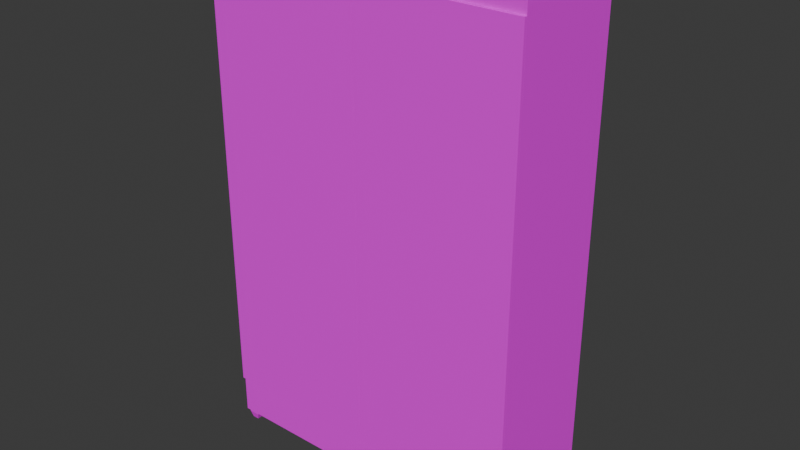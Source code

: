 # Source: cupboard.blend  (saved by Blender 4.2.66; exported with 4.5.12 LTS)
import bpy
from mathutils import Matrix  # noqa: F401  (used for matrix-valued properties, if any)

bpy.ops.wm.read_factory_settings(use_empty=True)
scene = bpy.context.scene
scene.name = 'Scene'

# ---- collections
col_collection_1 = bpy.data.collections.new('Collection 1'); scene.collection.children.link(col_collection_1)

# ---- images (referenced by path relative to the original .blend; pixels are not part of the script)
import os
ASSET_DIR = os.environ.get("B2B_ASSET_DIR", "")  # directory of the original .blend (textures are referenced by path, not embedded)
HERE = os.path.dirname(os.path.abspath(__file__))  # packed textures are extracted next to this script under _unpacked/

def load_image(name, relpath, width, height, colorspace="sRGB"):
    """Load a texture the original file referenced (path relative to the .blend, or extracted next to this script)."""
    p = next((c for c in (os.path.join(HERE, relpath), os.path.join(ASSET_DIR, relpath)) if relpath and os.path.exists(c)), "")
    if p:
        img = bpy.data.images.load(p, check_existing=True)
        img.name = name
    else:  # same state as the original file: an image datablock whose file is absent (Cycles renders it pink)
        img = bpy.data.images.new(name, width, height)
        img.source = "FILE"
        img.filepath = "//" + (relpath or name)
    img.colorspace_settings.name = colorspace
    return img
img_flo_cupboard_png = load_image('Flo_cupboard.png', 'Flo_cupboard.png', 1024, 1024, 'sRGB')

# ---- materials (node trees are filled in below, after node groups)
mat_material_002 = bpy.data.materials.new('Material.002')
mat_material_001 = bpy.data.materials.new('Material.001')
mat_material_003 = bpy.data.materials.new('Material.003')

# ---- material node trees
mat_material_002.use_nodes = True; mat_material_002.node_tree.nodes.clear()
_N = mat_material_002.node_tree.nodes; _L = mat_material_002.node_tree.links
n0 = _N.new('ShaderNodeBsdfPrincipled'); n0.name = 'Principled BSDF'; n0.location = (10, 300)
n1 = _N.new('ShaderNodeOutputMaterial'); n1.name = 'Material Output'; n1.location = (300, 300)
n2 = _N.new('ShaderNodeTexImage'); n2.name = 'Image Texture'; n2.location = (-280, 280)
n2.image = img_flo_cupboard_png
_L.new(n0.outputs[0], n1.inputs[0])
_L.new(n2.outputs[0], n0.inputs[0])
n1.is_active_output = True
mat_material_001.use_nodes = True; mat_material_001.node_tree.nodes.clear()
_N = mat_material_001.node_tree.nodes; _L = mat_material_001.node_tree.links
n0 = _N.new('ShaderNodeBsdfPrincipled'); n0.name = 'Principled BSDF'; n0.location = (10, 300)
n1 = _N.new('ShaderNodeOutputMaterial'); n1.name = 'Material Output'; n1.location = (300, 300)
n2 = _N.new('ShaderNodeTexImage'); n2.name = 'Image Texture'; n2.location = (-280, 280)
n2.image = img_flo_cupboard_png
_L.new(n0.outputs[0], n1.inputs[0])
_L.new(n2.outputs[0], n0.inputs[0])
n1.is_active_output = True
mat_material_003.use_nodes = True; mat_material_003.node_tree.nodes.clear()
_N = mat_material_003.node_tree.nodes; _L = mat_material_003.node_tree.links
n0 = _N.new('ShaderNodeBsdfPrincipled'); n0.name = 'Principled BSDF'; n0.location = (10, 300)
n1 = _N.new('ShaderNodeOutputMaterial'); n1.name = 'Material Output'; n1.location = (300, 300)
n2 = _N.new('ShaderNodeTexImage'); n2.name = 'Image Texture'; n2.location = (-280, 280)
n2.image = img_flo_cupboard_png
_L.new(n0.outputs[0], n1.inputs[0])
_L.new(n2.outputs[0], n0.inputs[0])
n1.is_active_output = True

# ---- world
world_world = bpy.data.worlds.new('World'); scene.world = world_world
world_world.use_nodes = True; world_world.node_tree.nodes.clear()
_N = world_world.node_tree.nodes; _L = world_world.node_tree.links
n0 = _N.new('ShaderNodeOutputWorld'); n0.name = 'World Output'; n0.location = (300, 300)
n1 = _N.new('ShaderNodeBackground'); n1.name = 'Background'; n1.location = (10, 300)
n1.inputs[0].default_value = (0.05088, 0.05088, 0.05088, 1.0)
_L.new(n1.outputs[0], n0.inputs[0])
n0.is_active_output = True
world_world.color = (0.05088, 0.05088, 0.05088)
world_world.sun_shadow_jitter_overblur = 0.0

# ---- meshes
me_cube_004 = bpy.data.meshes.new('Cube.004')
me_cube_004.from_pydata([(-2.004, -0.002068, -2.176), (-2.004, -0.002068, 2.224), (-2.004, 1.998, -2.176), (-2.004, 1.998, 2.224), (-0.004468, -0.002068, -2.176), (-0.004468, -0.002068, 2.224), (-0.004468, 1.998, -2.176), (-0.004468, 1.998, 2.224)], [], [(0, 1, 3, 2), (2, 3, 7, 6), (6, 7, 5, 4), (4, 5, 1, 0), (2, 6, 4, 0), (7, 3, 1, 5)])
_uv = me_cube_004.uv_layers.new(name='UVMap')
_uv.uv.foreach_set('vector', [0.375, 0.0, 0.625, 0.0, 0.625, 0.25, 0.375, 0.25, 0.375, 0.25, 0.625, 0.25, 0.625, 0.5, 0.375, 0.5, 0.375, 0.5, 0.625, 0.5, 0.625, 0.75, 0.375, 0.75, 0.3115, 0.3994, 0.3115, 1.0, 0.1592, 1.0, 0.1592, 0.3994, 0.125, 0.5, 0.375, 0.5, 0.375, 0.75, 0.125, 0.75, 0.625, 0.5, 0.875, 0.5, 0.875, 0.75, 0.625, 0.75])
me_cube_004.materials.append(mat_material_002)
me_cube_004.update()
me_cube_003 = bpy.data.meshes.new('Cube.003')
me_cube_003.from_pydata([(-28.3, -13.93, 0.06917), (-28.3, -13.93, 0.1), (-28.3, -11.93, 0.06917), (-28.3, -11.93, 0.1), (-26.3, -13.93, 0.06917), (-26.3, -13.93, 0.1), (-26.3, -11.93, 0.06917), (-26.3, -11.93, 0.1), (-27.9, -12.33, 0.0), (-27.9, -13.53, 0.0), (-26.7, -12.33, 0.0), (-26.7, -13.53, 0.0), (28.3, -13.93, 0.06917), (28.3, -13.93, 0.1), (28.3, -11.93, 0.06917), (28.3, -11.93, 0.1), (26.3, -13.93, 0.06917), (26.3, -13.93, 0.1), (26.3, -11.93, 0.06917), (26.3, -11.93, 0.1), (27.9, -12.33, -5.96e-08), (27.9, -13.53, -5.96e-08), (26.7, -12.33, -5.96e-08), (26.7, -13.53, -5.96e-08), (-28.3, 13.93, 0.06917), (-28.3, 13.93, 0.1), (-28.3, 11.93, 0.06917), (-28.3, 11.93, 0.1), (-26.3, 13.93, 0.06917), (-26.3, 13.93, 0.1), (-26.3, 11.93, 0.06917), (-26.3, 11.93, 0.1), (-27.9, 12.33, -5.96e-08), (-27.9, 13.53, -5.96e-08), (-26.7, 12.33, -5.96e-08), (-26.7, 13.53, -5.96e-08), (28.3, 13.93, 0.06917), (28.3, 13.93, 0.1), (28.3, 11.93, 0.06917), (28.3, 11.93, 0.1), (26.3, 13.93, 0.06917), (26.3, 13.93, 0.1), (26.3, 11.93, 0.06917), (26.3, 11.93, 0.1), (27.9, 12.33, -1.192e-07), (27.9, 13.53, -1.192e-07), (26.7, 12.33, -1.192e-07), (26.7, 13.53, -1.192e-07), (-28.74, -14.37, 0.1), (-28.74, -14.37, 0.5), (-28.74, 14.37, 0.1), (-28.74, 14.37, 0.5), (28.74, -14.37, 0.1), (28.74, -14.37, 0.5), (28.74, 14.37, 0.1), (28.74, 14.37, 0.5), (-28.74, 12.93, 0.1), (-28.74, 12.93, 0.5), (28.74, 12.93, 0.1), (28.74, 12.93, 0.5), (27.3, 14.37, 0.1), (27.3, 14.37, 0.5), (27.3, -14.37, 0.1), (27.3, -14.37, 0.5), (27.3, 12.93, 0.5), (27.3, 12.93, 0.1), (-27.45, 14.37, 0.1), (-27.45, -14.37, 0.5), (-27.45, 12.93, 0.1), (-27.45, 14.37, 0.5), (-27.45, -14.37, 0.1), (-27.45, 12.93, 0.5), (-28.74, 12.93, 4.9), (-28.74, 14.37, 4.9), (27.3, 14.37, 4.9), (28.74, 14.37, 4.9), (28.74, 12.93, 4.9), (28.74, -14.37, 4.9), (-27.45, -14.37, 4.9), (-28.74, -14.37, 4.9), (27.3, 12.93, 4.9), (-27.45, 14.37, 4.9), (27.3, -14.37, 4.9), (-27.45, 12.93, 4.9), (27.3, 14.37, 5.1), (28.74, 14.37, 5.1), (28.74, 12.93, 5.1), (28.74, -14.37, 5.1), (27.3, 12.93, 5.1), (27.3, -14.37, 5.1), (-28.74, -14.37, 4.9), (-28.74, -14.37, 5.1), (-28.74, 14.37, 4.9), (-28.74, 12.93, 4.9), (-28.74, 14.37, 5.1), (-28.74, 12.93, 5.1)], [], [(0, 1, 3, 2), (2, 3, 7, 6), (6, 7, 5, 4), (4, 5, 1, 0), (4, 0, 9, 11), (8, 10, 11, 9), (2, 6, 10, 8), (0, 2, 8, 9), (6, 4, 11, 10), (12, 14, 15, 13), (14, 18, 19, 15), (18, 16, 17, 19), (16, 12, 13, 17), (16, 23, 21, 12), (20, 21, 23, 22), (14, 20, 22, 18), (12, 21, 20, 14), (18, 22, 23, 16), (24, 26, 27, 25), (26, 30, 31, 27), (30, 28, 29, 31), (28, 24, 25, 29), (28, 35, 33, 24), (32, 33, 35, 34), (26, 32, 34, 30), (24, 33, 32, 26), (30, 34, 35, 28), (36, 37, 39, 38), (38, 39, 43, 42), (42, 43, 41, 40), (40, 41, 37, 36), (40, 36, 45, 47), (44, 46, 47, 45), (38, 42, 46, 44), (36, 38, 44, 45), (42, 40, 47, 46), (56, 57, 51, 50), (60, 61, 55, 54), (58, 59, 53, 52), (70, 67, 49, 48), (65, 58, 52, 62), (51, 57, 72, 73), (55, 61, 74, 75), (60, 54, 58, 65), (54, 55, 59, 58), (48, 49, 57, 56), (66, 60, 65, 68), (59, 55, 75, 76), (53, 59, 76, 77), (68, 65, 62, 70), (52, 53, 63, 62), (66, 69, 61, 60), (50, 51, 69, 66), (56, 68, 70, 48), (50, 66, 68, 56), (67, 71, 83, 78), (64, 71, 67, 63), (62, 63, 67, 70), (83, 72, 79, 78), (81, 73, 72, 83), (76, 75, 85, 86), (88, 84, 94, 95), (74, 81, 83, 80), (63, 53, 77, 82), (57, 49, 79, 72), (71, 64, 80, 83), (61, 69, 81, 74), (64, 63, 82, 80), (49, 67, 78, 79), (69, 51, 73, 81), (85, 84, 88, 86), (86, 88, 89, 87), (75, 74, 84, 85), (80, 82, 90, 93), (82, 77, 87, 89), (77, 76, 86, 87), (93, 90, 91, 95), (92, 93, 95, 94), (84, 74, 92, 94), (74, 80, 93, 92), (89, 88, 95, 91), (82, 89, 91, 90)])
_uv = me_cube_003.uv_layers.new(name='UVMap')
_uv.uv.foreach_set('vector', [0.4823, 0.53, 0.4821, 0.53, 0.4821, 0.5122, 0.4823, 0.5122, 0.4826, 0.53, 0.4823, 0.53, 0.4823, 0.5122, 0.4826, 0.5122, 0.4829, 0.53, 0.4826, 0.53, 0.4826, 0.5122, 0.4829, 0.5122, 0.4832, 0.53, 0.4829, 0.53, 0.4829, 0.5122, 0.4832, 0.5122, 0.4108, 0.53, 0.4108, 0.5122, 0.4144, 0.5157, 0.4144, 0.5264, 0.425, 0.5157, 0.425, 0.5264, 0.4144, 0.5264, 0.4144, 0.5157, 0.4286, 0.5122, 0.4286, 0.53, 0.425, 0.5264, 0.425, 0.5157, 0.4108, 0.5122, 0.4286, 0.5122, 0.425, 0.5157, 0.4144, 0.5157, 0.4286, 0.53, 0.4108, 0.53, 0.4144, 0.5264, 0.425, 0.5264, 0.4834, 0.5122, 0.4834, 0.53, 0.4832, 0.53, 0.4832, 0.5122, 0.4837, 0.5122, 0.4837, 0.53, 0.4834, 0.53, 0.4834, 0.5122, 0.484, 0.5122, 0.484, 0.53, 0.4837, 0.53, 0.4837, 0.5122, 0.4843, 0.5122, 0.4843, 0.53, 0.484, 0.53, 0.484, 0.5122, 0.4286, 0.5122, 0.4322, 0.5157, 0.4322, 0.5264, 0.4286, 0.53, 0.4429, 0.5264, 0.4322, 0.5264, 0.4322, 0.5157, 0.4429, 0.5157, 0.4464, 0.53, 0.4429, 0.5264, 0.4429, 0.5157, 0.4464, 0.5122, 0.4286, 0.53, 0.4322, 0.5264, 0.4429, 0.5264, 0.4464, 0.53, 0.4464, 0.5122, 0.4429, 0.5157, 0.4322, 0.5157, 0.4286, 0.5122, 0.4845, 0.5122, 0.4845, 0.53, 0.4843, 0.53, 0.4843, 0.5122, 0.4848, 0.5122, 0.4848, 0.53, 0.4845, 0.53, 0.4845, 0.5122, 0.4851, 0.5122, 0.4851, 0.53, 0.4848, 0.53, 0.4848, 0.5122, 0.4854, 0.5122, 0.4854, 0.53, 0.4851, 0.53, 0.4851, 0.5122, 0.4643, 0.53, 0.4607, 0.5264, 0.4607, 0.5157, 0.4643, 0.5122, 0.45, 0.5157, 0.4607, 0.5157, 0.4607, 0.5264, 0.45, 0.5264, 0.4464, 0.5122, 0.45, 0.5157, 0.45, 0.5264, 0.4464, 0.53, 0.4643, 0.5122, 0.4607, 0.5157, 0.45, 0.5157, 0.4464, 0.5122, 0.4464, 0.53, 0.45, 0.5264, 0.4607, 0.5264, 0.4643, 0.53, 0.4862, 0.53, 0.4859, 0.53, 0.4859, 0.5122, 0.4862, 0.5122, 0.4856, 0.53, 0.4854, 0.53, 0.4854, 0.5122, 0.4856, 0.5122, 0.4865, 0.53, 0.4862, 0.53, 0.4862, 0.5122, 0.4865, 0.5122, 0.4859, 0.53, 0.4856, 0.53, 0.4856, 0.5122, 0.4859, 0.5122, 0.4821, 0.5122, 0.4821, 0.53, 0.4785, 0.5264, 0.4785, 0.5157, 0.4678, 0.5264, 0.4678, 0.5157, 0.4785, 0.5157, 0.4785, 0.5264, 0.4643, 0.53, 0.4643, 0.5122, 0.4678, 0.5157, 0.4678, 0.5264, 0.4821, 0.53, 0.4643, 0.53, 0.4678, 0.5264, 0.4785, 0.5264, 0.4643, 0.5122, 0.4821, 0.5122, 0.4785, 0.5157, 0.4678, 0.5157, 0.6848, 0.8386, 0.6848, 0.7886, 0.697, 0.7886, 0.697, 0.8386, 0.9618, 0.2961, 0.92, 0.2961, 0.92, 0.2796, 0.9618, 0.2796, 0.8841, 0.7911, 0.848, 0.7911, 0.848, 0.2994, 0.8841, 0.2994, 0.7437, 0.1971, 0.6862, 0.1971, 0.6862, 0.1855, 0.7437, 0.1855, 0.796, 0.7708, 0.796, 0.7836, 0.5527, 0.7836, 0.5527, 0.7708, 0.697, 0.7886, 0.6848, 0.7886, 0.6848, 0.2386, 0.697, 0.2386, 0.92, 0.2796, 0.92, 0.2961, 0.4605, 0.2961, 0.4605, 0.2796, 0.2561, 0.4994, 0.2561, 0.5122, 0.2433, 0.5122, 0.2433, 0.4994, 0.8841, 0.817, 0.848, 0.817, 0.848, 0.7911, 0.8841, 0.7911, 0.4513, 0.8386, 0.4513, 0.7886, 0.6848, 0.7886, 0.6848, 0.8386, 0.8088, 0.283, 0.8088, 0.7708, 0.796, 0.7708, 0.796, 0.283, 0.848, 0.7911, 0.848, 0.817, 0.4502, 0.817, 0.4502, 0.7911, 0.848, 0.2994, 0.848, 0.7911, 0.4502, 0.7911, 0.4502, 0.2994, 0.9796, 0.4686, 0.9796, 0.9564, 0.7363, 0.9564, 0.7363, 0.4686, 0.7437, 0.6977, 0.6862, 0.6977, 0.6862, 0.6849, 0.7437, 0.6849, 0.9618, 0.9248, 0.92, 0.9248, 0.92, 0.2961, 0.9618, 0.2961, 0.9618, 0.9396, 0.92, 0.9396, 0.92, 0.9248, 0.9618, 0.9248, 0.796, 0.2715, 0.796, 0.283, 0.5527, 0.283, 0.5527, 0.2715, 0.2561, 1.933e-08, 0.2561, 0.01152, 0.2433, 0.01152, 0.2433, 1.837e-08, 0.3698, 0.5122, 0.3698, 0.7554, 0.3306, 0.7554, 0.3306, 0.5122, 0.2433, 0.5122, 0.2433, 1.0, 9.797e-10, 1.0, 3.781e-08, 0.5122, 0.165, 0.6212, 0.165, 0.6043, 0.3081, 0.6043, 0.3081, 0.6212, 0.7554, 0.9872, 0.7554, 0.9987, 0.5122, 0.9987, 0.5122, 0.9872, 0.7682, 0.9872, 0.7682, 0.9987, 0.7554, 0.9987, 0.7554, 0.9872, 0.4502, 0.7911, 0.4502, 0.817, 0.4321, 0.817, 0.4321, 0.7911, 0.4994, 0.0128, 0.5122, 0.0128, 0.5122, 0.5122, 0.4994, 0.5122, 0.7682, 0.4994, 0.7682, 0.9872, 0.7554, 0.9872, 0.7554, 0.4994, 0.8538, 0.4994, 0.8538, 0.5122, 0.8146, 0.5122, 0.8146, 0.4994, 0.6848, 0.7886, 0.4513, 0.7886, 0.4513, 0.2386, 0.6848, 0.2386, 0.8966, -2.921e-10, 0.8966, 0.4878, 0.8573, 0.4878, 0.8573, -3.252e-09, 0.92, 0.2961, 0.92, 0.9248, 0.4605, 0.9248, 0.4605, 0.2961, 0.409, 0.5122, 0.409, 0.7554, 0.3698, 0.7554, 0.3698, 0.5122, 0.9735, 0.0006822, 0.9735, 0.01084, 0.6948, 0.01084, 0.6948, 0.0006822, 0.92, 0.9248, 0.92, 0.9396, 0.4605, 0.9396, 0.4605, 0.9248, 0.5122, 2.167e-08, 0.5122, 0.0128, 0.4994, 0.0128, 0.4994, 2.071e-08, 0.4994, 2.071e-08, 0.4994, 0.0128, 0.2561, 0.0128, 0.2561, 2.339e-09, 0.4605, 0.2796, 0.4605, 0.2961, 0.4396, 0.2961, 0.4396, 0.2796, 0.7554, 0.4994, 0.5122, 0.4994, 0.5122, 4.677e-09, 0.7554, 2.304e-08, 0.8146, 0.4994, 0.8146, 0.5122, 0.8128, 0.5122, 0.8128, 0.4994, 0.4502, 0.2994, 0.4502, 0.7911, 0.4321, 0.7911, 0.4321, 0.2994, 0.8551, 0.7099, 0.8551, 0.7689, 0.8377, 0.7689, 0.8377, 0.7099, 0.8551, 0.7068, 0.8551, 0.7099, 0.8377, 0.7099, 0.8377, 0.7068, 0.4396, 0.2961, 0.4605, 0.2961, 0.4605, 0.9396, 0.4396, 0.9396, 0.7682, 0.4994, 0.7554, 0.4994, 0.7554, 2.304e-08, 0.7682, 2.401e-08, 0.2561, 0.0128, 0.4994, 0.0128, 0.4994, 0.5122, 0.2561, 0.5122, 0.8351, 0.4994, 0.7922, 0.4994, 0.7922, 0.0, 0.8351, 0.0])
me_cube_003.materials.append(mat_material_001)
me_cube_003.update()
me_cube_005 = bpy.data.meshes.new('Cube.005')
me_cube_005.from_pydata([(-0.007607, -0.002068, -2.2), (-0.007607, -0.002068, 2.2), (-0.007607, 1.998, -2.2), (-0.007607, 1.998, 2.2), (1.992, -0.002068, -2.2), (1.992, -0.002068, 2.2), (1.992, 1.998, -2.2), (1.992, 1.998, 2.2)], [], [(0, 1, 3, 2), (2, 3, 7, 6), (6, 7, 5, 4), (4, 5, 1, 0), (2, 6, 4, 0), (7, 3, 1, 5)])
_uv = me_cube_005.uv_layers.new(name='UVMap')
_uv.uv.foreach_set('vector', [0.375, 0.0, 0.625, 0.0, 0.625, 0.25, 0.375, 0.25, 0.375, 0.25, 0.625, 0.25, 0.625, 0.5, 0.375, 0.5, 0.375, 0.5, 0.625, 0.5, 0.625, 0.75, 0.375, 0.75, 0.1587, 0.4019, 0.1587, 0.9995, 0.0004883, 0.9995, 0.0004883, 0.4019, 0.125, 0.5, 0.375, 0.5, 0.375, 0.75, 0.125, 0.75, 0.625, 0.5, 0.875, 0.5, 0.875, 0.75, 0.625, 0.75])
me_cube_005.materials.append(mat_material_003)
me_cube_005.update()

# ---- objects
ob_cube = bpy.data.objects.new('Cube', me_cube_004)
ob_cube_001 = bpy.data.objects.new('Cube.001', me_cube_003)
ob_cube_002 = bpy.data.objects.new('Cube.002', me_cube_005)

# ---- transforms, parenting, visibility, modifiers, constraints
ob_cube.location = (1.604, -0.6022, 2.676)
ob_cube.scale = (0.8, 0.0122, 1.0)
ob_cube_001.location = (-1.033e-07, 0.0, 0.0)
ob_cube_001.scale = (0.05567, 0.04008, 1.0)
ob_cube_002.location = (-1.594, -0.6022, 2.7)
ob_cube_002.scale = (0.8, 0.0122, 1.0)

# ---- collection membership
scene.collection.objects.link(ob_cube)
col_collection_1.objects.link(ob_cube_001)
col_collection_1.objects.link(ob_cube_002)

# ---- scene / render settings (as saved in the file)
scene.frame_start = 1; scene.frame_end = 250; scene.frame_set(0)
scene.render.engine = 'BLENDER_EEVEE_NEXT'
bpy.context.view_layer.update()

# ---- added for rendering (the .blend has no active camera and no usable light): camera, sun
cam_auto = bpy.data.cameras.new('AutoCamera')
cam_auto.lens = 50.0
cam_auto.sensor_width = 36.0
cam_auto.clip_end = 1000.0
ob_auto_camera = bpy.data.objects.new('AutoCamera', cam_auto)
scene.collection.objects.link(ob_auto_camera)
ob_auto_camera.location = (5.67625, -6.8246, 7.091)
ob_auto_camera.rotation_euler = (1.09748, -7.21219e-08, 0.694738)
scene.camera = ob_auto_camera
light_auto_sun = bpy.data.lights.new('AutoSun', 'SUN')
light_auto_sun.energy = 3.0
light_auto_sun.angle = 0.0523599
ob_auto_sun = bpy.data.objects.new('AutoSun', light_auto_sun)
scene.collection.objects.link(ob_auto_sun)
ob_auto_sun.rotation_euler = (0.872665, 0.174533, 0.523599)
bpy.context.view_layer.update()
